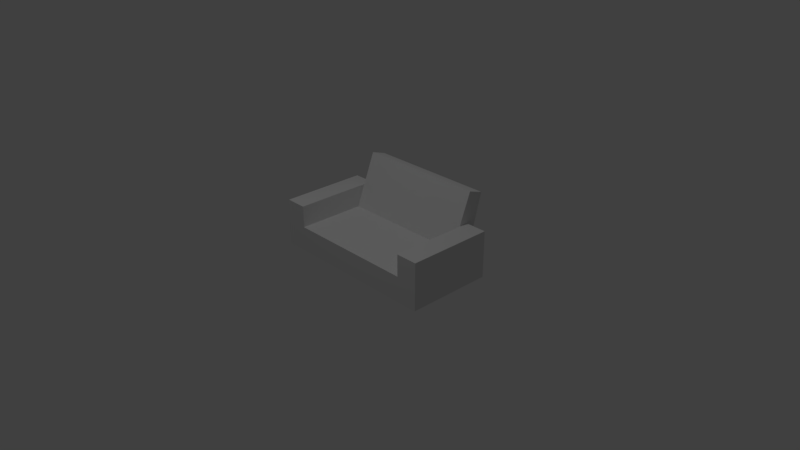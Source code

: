 # Source: couch.blend  (saved by Blender 2.78.0; exported with 4.5.12 LTS)
import bpy
from mathutils import Matrix  # noqa: F401  (used for matrix-valued properties, if any)

bpy.ops.wm.read_factory_settings(use_empty=True)
scene = bpy.context.scene
scene.name = 'Scene'

# ---- collections
col_collection_1 = bpy.data.collections.new('Collection 1'); scene.collection.children.link(col_collection_1)

# ---- world
world_world = bpy.data.worlds.new('World'); scene.world = world_world
world_world.color = (0.05088, 0.05088, 0.05088)
world_world.use_sun_shadow = False
world_world.sun_shadow_jitter_overblur = 0.0
world_world.cycles.sampling_method = 'MANUAL'

# ---- cameras
cam_camera = bpy.data.cameras.new('Camera')
cam_camera.clip_end = 100.0
cam_camera.lens = 35.0
cam_camera.sensor_width = 32.0
cam_camera.sensor_height = 18.0
cam_camera.ortho_scale = 7.314
cam_camera.dof.focus_distance = 0.0
cam_camera.dof.aperture_fstop = 128.0

# ---- lights
light_lamp = bpy.data.lights.new('Lamp', 'POINT')
light_lamp.transmission_factor = 0.0
light_lamp.cutoff_distance = 30.0
light_lamp.energy = 100.0
light_lamp.shadow_buffer_clip_start = 1.001
light_lamp.shadow_soft_size = 0.1
light_lamp.shadow_maximum_resolution = 0.006
light_lamp.use_absolute_resolution = True

# ---- meshes
me_cube_001 = bpy.data.meshes.new('Cube.001')
me_cube_001.from_pydata([(-3.0, -1.156, -0.576), (-3.0, -1.156, 0.576), (-3.0, 2.0, -0.576), (-3.0, 2.0, 0.576), (3.0, -1.156, -0.576), (3.0, -1.156, 0.576), (3.0, 2.0, -0.576), (3.0, 2.0, 0.576), (-4.0, -1.156, -0.576), (-4.0, -1.156, 0.576), (-4.0, 2.0, 0.576), (-4.0, 2.0, -0.576), (4.0, 2.0, -0.576), (4.0, 2.0, 0.576), (4.0, -1.156, 0.576), (4.0, -1.156, -0.576), (-3.0, 2.0, 1.576), (-4.0, 2.0, 1.576), (-4.0, -1.156, 1.576), (-3.0, -1.156, 1.576), (3.0, -1.156, 1.576), (4.0, -1.156, 1.576), (4.0, 2.0, 1.576), (3.0, 2.0, 1.576), (-3.0, 3.04, 0.576), (-3.0, 2.833, -0.576), (3.0, 2.833, -0.576), (3.0, 3.04, 0.576), (-3.0, 2.95, 2.999), (3.0, 2.95, 2.999), (-3.0, 3.653, 2.762), (3.0, 3.653, 2.762), (-3.0, 2.823, 0.576), (-3.0, 2.823, -0.576), (3.0, 2.823, 0.576), (3.0, 2.823, -0.576), (-4.0, 2.823, -0.576), (-4.0, 2.823, 0.576), (4.0, 2.823, 0.576), (4.0, 2.823, -0.576), (-4.0, 2.823, 1.576), (-3.0, 2.823, 1.576), (3.0, 2.823, 1.576), (4.0, 2.823, 1.576)], [], [(6, 7, 34, 35), (3, 7, 29, 28), (16, 17, 18, 19), (4, 5, 1, 0), (2, 6, 4, 0), (7, 3, 1, 5), (8, 9, 10, 11), (1, 9, 8, 0), (16, 3, 32, 41), (0, 8, 11, 2), (12, 13, 14, 15), (7, 23, 42, 34), (4, 15, 14, 5), (6, 12, 15, 4), (9, 18, 17, 10), (1, 19, 18, 9), (3, 16, 19, 1), (20, 21, 22, 23), (14, 21, 20, 5), (13, 22, 21, 14), (2, 11, 36, 33), (5, 20, 23, 7), (25, 24, 27, 26), (2, 3, 24, 25), (7, 6, 26, 27), (6, 2, 25, 26), (28, 29, 31, 30), (24, 3, 28, 30), (7, 27, 31, 29), (27, 24, 30, 31), (37, 40, 41, 32), (33, 36, 37, 32), (34, 38, 39, 35), (34, 42, 43, 38), (3, 2, 33, 32), (13, 12, 39, 38), (11, 10, 37, 36), (23, 22, 43, 42), (17, 16, 41, 40), (22, 13, 38, 43), (12, 6, 35, 39), (10, 17, 40, 37)])
me_cube_001.use_remesh_preserve_volume = False
me_cube_001.use_remesh_preserve_attributes = False
me_cube_001.use_mirror_vertex_groups = False
me_cube_001.update()

# ---- objects
ob_cube = bpy.data.objects.new('Cube', me_cube_001)
ob_lamp = bpy.data.objects.new('Lamp', light_lamp)
ob_camera = bpy.data.objects.new('Camera', cam_camera)

# ---- transforms, parenting, visibility, modifiers, constraints
ob_cube.location = (0.0, 0.0, 0.0)
ob_cube.scale = (0.3, 0.3, 0.3)
ob_cube.lineart.crease_threshold = 0.0
ob_lamp.location = (0.04105, -1.398, 5.904)
ob_lamp.rotation_euler = (0.6503, 0.05522, 1.866)
ob_lamp.lock_rotations_4d = False
ob_lamp.empty_display_type = 'ARROWS'
ob_lamp.color = (0.0, 0.0, 0.0, 0.0)
ob_lamp.lineart.crease_threshold = 0.0
ob_camera.location = (7.481, -6.508, 5.344)
ob_camera.rotation_euler = (1.109, 0.0, 0.8149)
ob_camera.lock_rotations_4d = False
ob_camera.empty_display_type = 'ARROWS'
ob_camera.color = (0.0, 0.0, 0.0, 0.0)
ob_camera.display_type = 'WIRE'
ob_camera.lineart.crease_threshold = 0.0

# ---- collection membership
col_collection_1.objects.link(ob_cube)
col_collection_1.objects.link(ob_lamp)
col_collection_1.objects.link(ob_camera)

# ---- scene / render settings (as saved in the file)
scene.camera = ob_camera
scene.frame_start = 1; scene.frame_end = 250; scene.frame_set(1)
scene.render.engine = 'BLENDER_EEVEE_NEXT'
scene.render.resolution_percentage = 50
scene.render.dither_intensity = 0.0
scene.cycles.use_denoising = False
scene.cycles.samples = 128
scene.cycles.sampling_pattern = 'TABULATED_SOBOL'
scene.cycles.light_sampling_threshold = 0.0
scene.cycles.use_adaptive_sampling = False
scene.cycles.use_light_tree = False
scene.cycles.blur_glossy = 0.0
scene.cycles.sample_clamp_indirect = 0.0
scene.view_settings.view_transform = 'Standard'
bpy.context.view_layer.update()
